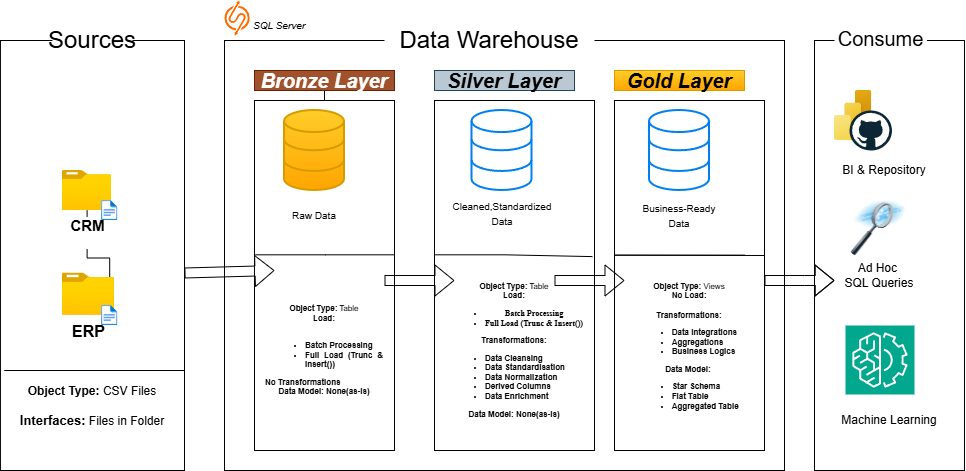

The diagram above was exported from draw.io. Its source (the exported page's mxGraphModel, read from the mxfile embedded in the PNG):
<mxGraphModel dx="1030" dy="1765" grid="1" gridSize="10" guides="1" tooltips="1" connect="1" arrows="1" fold="1" page="1" pageScale="1" pageWidth="827" pageHeight="1169" math="0" shadow="0">
  <root>
    <mxCell id="0" />
    <mxCell id="1" parent="0" />
    <mxCell id="99VIb6eL6mTX5SNnfVzG-1" parent="1" style="rounded=0;whiteSpace=wrap;html=1;fillColor=none;strokeColor=light-dark(#000000,#FDF8FF);" value="&lt;div&gt;&lt;br&gt;&lt;/div&gt;&lt;div&gt;&lt;br&gt;&lt;/div&gt;&lt;div&gt;&lt;br&gt;&lt;/div&gt;&lt;div&gt;&lt;br&gt;&lt;/div&gt;&lt;div&gt;&lt;br&gt;&lt;/div&gt;&lt;div&gt;&lt;br&gt;&lt;/div&gt;&lt;div&gt;&lt;br&gt;&lt;/div&gt;&lt;div&gt;&lt;br&gt;&lt;/div&gt;&lt;div&gt;&lt;br&gt;&lt;/div&gt;&lt;div&gt;&lt;br&gt;&lt;/div&gt;&lt;div&gt;&lt;br&gt;&lt;/div&gt;&lt;div&gt;&lt;br&gt;&lt;/div&gt;&lt;div&gt;&lt;br&gt;&lt;/div&gt;&lt;div&gt;&lt;br&gt;&lt;/div&gt;&lt;div&gt;&lt;br&gt;&lt;/div&gt;&lt;div&gt;&lt;b&gt;&lt;br&gt;&lt;/b&gt;&lt;/div&gt;&lt;div&gt;&lt;b&gt;&lt;br&gt;&lt;/b&gt;&lt;/div&gt;&lt;div&gt;&lt;b&gt;&lt;br&gt;&lt;/b&gt;&lt;/div&gt;&lt;div&gt;&lt;b&gt;&lt;br&gt;&lt;/b&gt;&lt;/div&gt;&lt;div&gt;&lt;b&gt;&lt;br&gt;&lt;/b&gt;&lt;/div&gt;&lt;div&gt;&lt;b&gt;&lt;br&gt;&lt;/b&gt;&lt;/div&gt;&lt;div&gt;&lt;b&gt;Object Type:&lt;/b&gt; CSV Files&lt;/div&gt;&lt;div&gt;&lt;br&gt;&lt;/div&gt;&lt;div&gt;&lt;b&gt;&lt;font style=&quot;font-size: 13px;&quot;&gt;Interfaces:&lt;/font&gt;&lt;/b&gt; Files in Folder&lt;/div&gt;" vertex="1">
      <mxGeometry height="430" width="184.06" x="35.94" y="30" as="geometry" />
    </mxCell>
    <mxCell id="99VIb6eL6mTX5SNnfVzG-2" parent="1" style="rounded=0;whiteSpace=wrap;html=1;fontSize=24;strokeColor=none;" value="Sources" vertex="1">
      <mxGeometry height="40" width="80" x="87.97" y="10" as="geometry" />
    </mxCell>
    <mxCell id="99VIb6eL6mTX5SNnfVzG-3" parent="1" style="rounded=0;whiteSpace=wrap;html=1;" value="" vertex="1">
      <mxGeometry height="430" width="560" x="260" y="30" as="geometry" />
    </mxCell>
    <mxCell id="99VIb6eL6mTX5SNnfVzG-5" parent="1" style="rounded=0;whiteSpace=wrap;html=1;fontSize=24;strokeColor=none;" value="Data Warehouse" vertex="1">
      <mxGeometry height="40" width="210" x="420" y="10" as="geometry" />
    </mxCell>
    <mxCell id="99VIb6eL6mTX5SNnfVzG-6" parent="1" style="rounded=0;whiteSpace=wrap;html=1;fillColor=none;strokeColor=light-dark(#000000,#FDF8FF);" value="" vertex="1">
      <mxGeometry height="430" width="150" x="850" y="30" as="geometry" />
    </mxCell>
    <mxCell id="99VIb6eL6mTX5SNnfVzG-7" parent="1" style="rounded=0;whiteSpace=wrap;html=1;fontSize=20;strokeColor=none;" value="Consume" vertex="1">
      <mxGeometry height="35" width="92.5" x="870" y="10" as="geometry" />
    </mxCell>
    <mxCell id="99VIb6eL6mTX5SNnfVzG-44" edge="1" parent="1" source="99VIb6eL6mTX5SNnfVzG-11" style="edgeStyle=orthogonalEdgeStyle;rounded=0;orthogonalLoop=1;jettySize=auto;html=1;" target="99VIb6eL6mTX5SNnfVzG-27" value="">
      <mxGeometry relative="1" as="geometry" />
    </mxCell>
    <mxCell id="99VIb6eL6mTX5SNnfVzG-11" parent="1" style="rounded=0;whiteSpace=wrap;html=1;fillColor=#a0522d;fontColor=#ffffff;strokeColor=#6D1F00;fontStyle=1;fontSize=20;" value="&lt;span&gt;&lt;i&gt;Bronze Layer&lt;/i&gt;&lt;/span&gt;" vertex="1">
      <mxGeometry height="20" width="140" x="290" y="60" as="geometry" />
    </mxCell>
    <mxCell id="99VIb6eL6mTX5SNnfVzG-12" parent="1" style="rounded=0;whiteSpace=wrap;html=1;" value="" vertex="1">
      <mxGeometry height="350" width="140" x="290" y="90" as="geometry" />
    </mxCell>
    <mxCell id="99VIb6eL6mTX5SNnfVzG-13" parent="1" style="rounded=0;whiteSpace=wrap;html=1;fillColor=light-dark(#BAC8D3,#454246);strokeColor=#23445d;fontStyle=1;fontSize=20;" value="&lt;span&gt;&lt;i&gt;Silver Layer&lt;/i&gt;&lt;/span&gt;" vertex="1">
      <mxGeometry height="20" width="140" x="470" y="60" as="geometry" />
    </mxCell>
    <mxCell id="99VIb6eL6mTX5SNnfVzG-14" parent="1" style="rounded=0;whiteSpace=wrap;html=1;" value="" vertex="1">
      <mxGeometry height="350" width="160" x="470" y="90" as="geometry" />
    </mxCell>
    <mxCell id="99VIb6eL6mTX5SNnfVzG-15" parent="1" style="rounded=0;whiteSpace=wrap;html=1;fillColor=light-dark(#FFCD28,#FFFF00);strokeColor=light-dark(#D79B00,#76993C);gradientColor=#ffa500;fontStyle=1;fontSize=20;" value="&lt;span&gt;&lt;i&gt;Gold Layer&lt;/i&gt;&lt;/span&gt;" vertex="1">
      <mxGeometry height="20" width="130" x="650" y="60" as="geometry" />
    </mxCell>
    <mxCell id="99VIb6eL6mTX5SNnfVzG-16" parent="1" style="rounded=0;whiteSpace=wrap;html=1;" value="" vertex="1">
      <mxGeometry height="350" width="150" x="650" y="90" as="geometry" />
    </mxCell>
    <mxCell id="99VIb6eL6mTX5SNnfVzG-56" edge="1" parent="1" source="99VIb6eL6mTX5SNnfVzG-20" style="edgeStyle=orthogonalEdgeStyle;rounded=0;orthogonalLoop=1;jettySize=auto;html=1;" target="99VIb6eL6mTX5SNnfVzG-24" value="">
      <mxGeometry relative="1" as="geometry" />
    </mxCell>
    <mxCell id="99VIb6eL6mTX5SNnfVzG-20" parent="1" style="image;aspect=fixed;html=1;points=[];align=center;fontSize=12;image=img/lib/azure2/general/Folder_Blank.svg;" value="&lt;b&gt;&lt;font style=&quot;font-size: 15px;&quot;&gt;CRM&lt;/font&gt;&lt;/b&gt;&lt;div&gt;&lt;br&gt;&lt;/div&gt;" vertex="1">
      <mxGeometry height="40" width="49.29" x="97.89" y="160" as="geometry" />
    </mxCell>
    <mxCell id="99VIb6eL6mTX5SNnfVzG-19" parent="1" style="image;aspect=fixed;html=1;points=[];align=center;fontSize=12;image=img/lib/azure2/general/File.svg;" value="" vertex="1">
      <mxGeometry height="20" width="16.23" x="137.10999999999999" y="190" as="geometry" />
    </mxCell>
    <mxCell id="99VIb6eL6mTX5SNnfVzG-23" parent="1" style="image;aspect=fixed;html=1;points=[];align=center;fontSize=12;image=img/lib/azure2/general/Folder_Blank.svg;" value="&lt;b&gt;&lt;font style=&quot;font-size: 16px;&quot;&gt;ERP&lt;/font&gt;&lt;/b&gt;" vertex="1">
      <mxGeometry height="42.29" width="52.11" x="97.89" y="262.5" as="geometry" />
    </mxCell>
    <mxCell id="99VIb6eL6mTX5SNnfVzG-24" parent="1" style="image;aspect=fixed;html=1;points=[];align=center;fontSize=12;image=img/lib/azure2/general/File.svg;" value="" vertex="1">
      <mxGeometry height="20" width="16.23" x="137.11" y="295" as="geometry" />
    </mxCell>
    <mxCell id="99VIb6eL6mTX5SNnfVzG-26" edge="1" parent="1" style="endArrow=none;html=1;rounded=0;" value="">
      <mxGeometry height="50" relative="1" width="50" as="geometry">
        <Array as="points">
          <mxPoint x="40" y="360" />
        </Array>
        <mxPoint x="220" y="360" as="sourcePoint" />
        <mxPoint x="220" y="360" as="targetPoint" />
      </mxGeometry>
    </mxCell>
    <mxCell id="99VIb6eL6mTX5SNnfVzG-27" parent="1" style="html=1;verticalLabelPosition=bottom;align=center;labelBackgroundColor=#ffffff;verticalAlign=top;strokeWidth=2;strokeColor=#d79b00;shadow=0;dashed=0;shape=mxgraph.ios7.icons.data;fillColor=light-dark(#FFCD28,#FFCC99);gradientColor=#ffa500;" value="" vertex="1">
      <mxGeometry height="80" width="60" x="320" y="100" as="geometry" />
    </mxCell>
    <mxCell id="99VIb6eL6mTX5SNnfVzG-28" parent="1" style="html=1;verticalLabelPosition=bottom;align=center;labelBackgroundColor=#ffffff;verticalAlign=top;strokeWidth=2;strokeColor=#0080F0;shadow=0;dashed=0;shape=mxgraph.ios7.icons.data;fillColor=light-dark(#FFFFFF,#696969);" value="" vertex="1">
      <mxGeometry height="80" width="60" x="507.5" y="100" as="geometry" />
    </mxCell>
    <mxCell id="99VIb6eL6mTX5SNnfVzG-29" parent="1" style="html=1;verticalLabelPosition=bottom;align=center;labelBackgroundColor=#ffffff;verticalAlign=top;strokeWidth=2;strokeColor=#0080F0;shadow=0;dashed=0;shape=mxgraph.ios7.icons.data;fillColor=light-dark(#FFFFFF,#E1E100);" value="" vertex="1">
      <mxGeometry height="80" width="60" x="685" y="100" as="geometry" />
    </mxCell>
    <mxCell id="99VIb6eL6mTX5SNnfVzG-30" edge="1" parent="1" style="shape=flexArrow;endArrow=classic;html=1;rounded=0;exitX=0.929;exitY=0.37;exitDx=0;exitDy=0;exitPerimeter=0;entryX=0.154;entryY=0.37;entryDx=0;entryDy=0;entryPerimeter=0;" value="">
      <mxGeometry height="50" relative="1" width="50" as="geometry">
        <mxPoint x="419.99999999999994" y="269.99999999999994" as="sourcePoint" />
        <mxPoint x="489.96" y="269.99999999999994" as="targetPoint" />
      </mxGeometry>
    </mxCell>
    <mxCell id="99VIb6eL6mTX5SNnfVzG-31" edge="1" parent="1" style="shape=flexArrow;endArrow=classic;html=1;rounded=0;exitX=0.929;exitY=0.37;exitDx=0;exitDy=0;exitPerimeter=0;" value="">
      <mxGeometry height="50" relative="1" width="50" as="geometry">
        <Array as="points" />
        <mxPoint x="220" y="262.5" as="sourcePoint" />
        <mxPoint x="310" y="260" as="targetPoint" />
      </mxGeometry>
    </mxCell>
    <mxCell id="99VIb6eL6mTX5SNnfVzG-32" edge="1" parent="1" style="shape=flexArrow;endArrow=classic;html=1;rounded=0;exitX=0.929;exitY=0.37;exitDx=0;exitDy=0;exitPerimeter=0;entryX=0.154;entryY=0.37;entryDx=0;entryDy=0;entryPerimeter=0;" value="">
      <mxGeometry height="50" relative="1" width="50" as="geometry">
        <Array as="points" />
        <mxPoint x="590" y="270" as="sourcePoint" />
        <mxPoint x="660" y="270" as="targetPoint" />
      </mxGeometry>
    </mxCell>
    <mxCell id="99VIb6eL6mTX5SNnfVzG-33" edge="1" parent="1" style="shape=flexArrow;endArrow=classic;html=1;rounded=0;exitX=0.929;exitY=0.37;exitDx=0;exitDy=0;exitPerimeter=0;" value="">
      <mxGeometry height="50" relative="1" width="50" as="geometry">
        <Array as="points">
          <mxPoint x="840" y="270" />
        </Array>
        <mxPoint x="800" y="270" as="sourcePoint" />
        <mxPoint x="870" y="270" as="targetPoint" />
      </mxGeometry>
    </mxCell>
    <mxCell id="99VIb6eL6mTX5SNnfVzG-34" parent="1" style="text;html=1;whiteSpace=wrap;strokeColor=none;fillColor=none;align=center;verticalAlign=middle;rounded=0;" value="&lt;font style=&quot;font-size: 10px;&quot;&gt;Raw Data&lt;/font&gt;" vertex="1">
      <mxGeometry height="30" width="60" x="320" y="190" as="geometry" />
    </mxCell>
    <mxCell id="99VIb6eL6mTX5SNnfVzG-35" parent="1" style="text;html=1;whiteSpace=wrap;strokeColor=none;fillColor=none;align=center;verticalAlign=middle;rounded=0;" value="&lt;font style=&quot;font-size: 10px;&quot;&gt;Cleaned,Standardized Data&lt;/font&gt;" vertex="1">
      <mxGeometry height="25" width="110" x="482.5" y="190" as="geometry" />
    </mxCell>
    <mxCell id="99VIb6eL6mTX5SNnfVzG-36" parent="1" style="text;html=1;whiteSpace=wrap;strokeColor=none;fillColor=none;align=center;verticalAlign=middle;rounded=0;" value="&lt;font style=&quot;font-size: 10px;&quot;&gt;Business-Ready Data&lt;/font&gt;" vertex="1">
      <mxGeometry height="30" width="90" x="670" y="190" as="geometry" />
    </mxCell>
    <mxCell id="99VIb6eL6mTX5SNnfVzG-37" edge="1" parent="1" style="endArrow=none;html=1;rounded=0;" value="">
      <mxGeometry height="50" relative="1" width="50" as="geometry">
        <Array as="points">
          <mxPoint x="361" y="244.30999999999997" />
          <mxPoint x="291" y="244.30999999999997" />
        </Array>
        <mxPoint x="430" y="244.30999999999997" as="sourcePoint" />
        <mxPoint x="291" y="244.30999999999997" as="targetPoint" />
      </mxGeometry>
    </mxCell>
    <mxCell id="99VIb6eL6mTX5SNnfVzG-39" edge="1" parent="1" style="endArrow=none;html=1;rounded=0;" value="">
      <mxGeometry height="50" relative="1" width="50" as="geometry">
        <Array as="points">
          <mxPoint x="650" y="244.65999999999997" />
        </Array>
        <mxPoint x="780" y="244.65999999999997" as="sourcePoint" />
        <mxPoint x="800" y="245" as="targetPoint" />
      </mxGeometry>
    </mxCell>
    <mxCell id="99VIb6eL6mTX5SNnfVzG-40" parent="1" style="text;html=1;whiteSpace=wrap;strokeColor=none;fillColor=none;align=center;verticalAlign=middle;rounded=0;fontSize=8;" value="&lt;font&gt;&lt;b&gt;Object Type:&lt;/b&gt; Table&lt;/font&gt;&lt;div&gt;&lt;span style=&quot;background-color: transparent; color: light-dark(rgb(0, 0, 0), rgb(255, 255, 255));&quot;&gt;&lt;b&gt;Load:&lt;/b&gt;&lt;/span&gt;&lt;/div&gt;&lt;div&gt;&lt;span style=&quot;background-color: transparent; color: light-dark(rgb(0, 0, 0), rgb(255, 255, 255));&quot;&gt;&lt;br&gt;&lt;/span&gt;&lt;/div&gt;&lt;div&gt;&lt;div&gt;&lt;ul&gt;&lt;li style=&quot;text-align: justify;&quot;&gt;&lt;span style=&quot;background-color: transparent; color: light-dark(rgb(0, 0, 0), rgb(255, 255, 255));&quot;&gt;&lt;b&gt;&lt;font&gt;Batch Processing&lt;/font&gt;&lt;/b&gt;&lt;/span&gt;&lt;/li&gt;&lt;li style=&quot;text-align: justify;&quot;&gt;&lt;font&gt;&lt;b&gt;&lt;font&gt;Full Load (Trunc &amp;amp; Insert()&lt;/font&gt;&lt;span&gt;)&lt;/span&gt;&lt;/b&gt;&lt;/font&gt;&lt;/li&gt;&lt;/ul&gt;&lt;div style=&quot;text-align: justify;&quot;&gt;&lt;span&gt;&lt;b&gt;No Transformations&amp;nbsp; &amp;nbsp; &amp;nbsp; &amp;nbsp;&lt;/b&gt;&lt;/span&gt;&lt;/div&gt;&lt;/div&gt;&lt;/div&gt;&lt;div&gt;&lt;span&gt;&lt;b&gt;Data Model: None(as-is)&lt;/b&gt;&lt;/span&gt;&lt;/div&gt;" vertex="1">
      <mxGeometry height="180" width="120" x="300" y="250" as="geometry" />
    </mxCell>
    <mxCell id="99VIb6eL6mTX5SNnfVzG-43" parent="1" style="text;html=1;strokeColor=none;fillColor=none;align=center;verticalAlign=middle;rounded=0;whiteSpace=wrap;fontSize=8;" value="&lt;font&gt;&lt;b&gt;Object Type:&lt;/b&gt; Table&lt;/font&gt;&lt;div&gt;&lt;span style=&quot;background-color: transparent; color: light-dark(rgb(0, 0, 0), rgb(255, 255, 255));&quot;&gt;&lt;b&gt;Load:&lt;/b&gt;&lt;/span&gt;&lt;/div&gt;&lt;div&gt;&lt;ul&gt;&lt;li&gt;&lt;span style=&quot;background-color: transparent; color: light-dark(rgb(0, 0, 0), rgb(255, 255, 255));&quot;&gt;&lt;font face=&quot;Times New Roman&quot;&gt;&lt;b&gt;Batch Processing&lt;/b&gt;&lt;/font&gt;&lt;/span&gt;&lt;/li&gt;&lt;li&gt;&lt;font face=&quot;Times New Roman&quot;&gt;&lt;b&gt;Full Load (Trunc &amp;amp; Insert())&lt;/b&gt;&lt;/font&gt;&lt;/li&gt;&lt;/ul&gt;&lt;b style=&quot;background-color: transparent; color: light-dark(rgb(0, 0, 0), rgb(255, 255, 255));&quot;&gt;Transformations:&lt;/b&gt;&lt;/div&gt;&lt;div&gt;&lt;ul&gt;&lt;li style=&quot;text-align: justify;&quot;&gt;&lt;span style=&quot;background-color: transparent; color: light-dark(rgb(0, 0, 0), rgb(255, 255, 255));&quot;&gt;&lt;b&gt;Data Cleansing&lt;/b&gt;&lt;/span&gt;&lt;/li&gt;&lt;li style=&quot;text-align: justify;&quot;&gt;&lt;span style=&quot;background-color: transparent; color: light-dark(rgb(0, 0, 0), rgb(255, 255, 255));&quot;&gt;&lt;b&gt;Data Standardisation&lt;/b&gt;&lt;/span&gt;&lt;/li&gt;&lt;li style=&quot;text-align: justify;&quot;&gt;&lt;span style=&quot;background-color: transparent; color: light-dark(rgb(0, 0, 0), rgb(255, 255, 255));&quot;&gt;&lt;b&gt;Data Normalization&lt;/b&gt;&lt;/span&gt;&lt;/li&gt;&lt;li style=&quot;text-align: justify;&quot;&gt;&lt;span style=&quot;background-color: transparent; color: light-dark(rgb(0, 0, 0), rgb(255, 255, 255));&quot;&gt;&lt;b&gt;Derived Columns&lt;/b&gt;&lt;/span&gt;&lt;/li&gt;&lt;li style=&quot;text-align: justify;&quot;&gt;&lt;span style=&quot;background-color: transparent; color: light-dark(rgb(0, 0, 0), rgb(255, 255, 255));&quot;&gt;&lt;b&gt;Data Enrichment&amp;nbsp;&lt;/b&gt;&lt;/span&gt;&lt;b style=&quot;background-color: transparent; color: light-dark(rgb(0, 0, 0), rgb(255, 255, 255));&quot;&gt; &amp;nbsp; &amp;nbsp;&amp;nbsp;&lt;/b&gt;&lt;/li&gt;&lt;/ul&gt;&lt;/div&gt;&lt;div&gt;&lt;span&gt;&lt;b&gt;Data Model: None(as-is)&lt;/b&gt;&lt;/span&gt;&lt;/div&gt;" vertex="1">
      <mxGeometry height="180" width="160" x="470" y="250" as="geometry" />
    </mxCell>
    <mxCell id="99VIb6eL6mTX5SNnfVzG-45" edge="1" parent="1" source="99VIb6eL6mTX5SNnfVzG-14" style="endArrow=none;html=1;rounded=0;exitX=0.987;exitY=0.446;exitDx=0;exitDy=0;exitPerimeter=0;" value="">
      <mxGeometry height="50" relative="1" width="50" as="geometry">
        <Array as="points">
          <mxPoint x="540.5" y="244.30999999999997" />
          <mxPoint x="470.5" y="244.30999999999997" />
        </Array>
        <mxPoint x="609.5" y="244.30999999999997" as="sourcePoint" />
        <mxPoint x="470.5" y="244.30999999999997" as="targetPoint" />
      </mxGeometry>
    </mxCell>
    <mxCell id="99VIb6eL6mTX5SNnfVzG-46" parent="1" style="text;html=1;strokeColor=none;fillColor=none;align=center;verticalAlign=middle;rounded=0;whiteSpace=wrap;fontSize=8;" value="&lt;font&gt;&lt;b&gt;Object Type:&lt;/b&gt;&amp;nbsp;Views&lt;/font&gt;&lt;div&gt;&lt;span style=&quot;background-color: transparent; color: light-dark(rgb(0, 0, 0), rgb(255, 255, 255));&quot;&gt;&lt;b&gt;No Load:&lt;/b&gt;&lt;/span&gt;&lt;/div&gt;&lt;div&gt;&lt;span style=&quot;background-color: transparent; color: light-dark(rgb(0, 0, 0), rgb(255, 255, 255));&quot;&gt;&lt;b&gt;&lt;br&gt;&lt;/b&gt;&lt;/span&gt;&lt;/div&gt;&lt;div&gt;&lt;b style=&quot;background-color: transparent; color: light-dark(rgb(0, 0, 0), rgb(255, 255, 255));&quot;&gt;Transformations:&lt;/b&gt;&lt;/div&gt;&lt;div&gt;&lt;ul&gt;&lt;li style=&quot;text-align: justify;&quot;&gt;&lt;span style=&quot;background-color: transparent; color: light-dark(rgb(0, 0, 0), rgb(255, 255, 255));&quot;&gt;&lt;b&gt;Data Integrations&lt;/b&gt;&lt;/span&gt;&lt;/li&gt;&lt;li style=&quot;text-align: justify;&quot;&gt;&lt;b style=&quot;background-color: transparent; color: light-dark(rgb(0, 0, 0), rgb(255, 255, 255));&quot;&gt;Aggregations&lt;/b&gt;&lt;/li&gt;&lt;li style=&quot;text-align: justify;&quot;&gt;&lt;b style=&quot;background-color: transparent; color: light-dark(rgb(0, 0, 0), rgb(255, 255, 255));&quot;&gt;Business Logics&amp;nbsp; &amp;nbsp; &amp;nbsp;&lt;/b&gt;&lt;/li&gt;&lt;/ul&gt;&lt;/div&gt;&lt;div&gt;&lt;span&gt;&lt;b&gt;Data Model:&amp;nbsp;&lt;/b&gt;&lt;/span&gt;&lt;/div&gt;&lt;div&gt;&lt;ul&gt;&lt;li style=&quot;text-align: justify;&quot;&gt;&lt;span&gt;&lt;b&gt;Star Schema&amp;nbsp;&lt;/b&gt;&lt;/span&gt;&lt;/li&gt;&lt;li style=&quot;text-align: justify;&quot;&gt;&lt;span&gt;&lt;b&gt;Flat Table&lt;/b&gt;&lt;/span&gt;&lt;/li&gt;&lt;li style=&quot;text-align: justify;&quot;&gt;&lt;span&gt;&lt;b&gt;Aggregated Table&lt;/b&gt;&lt;/span&gt;&lt;/li&gt;&lt;/ul&gt;&lt;/div&gt;" vertex="1">
      <mxGeometry height="180" width="150" x="650" y="250" as="geometry" />
    </mxCell>
    <mxCell id="99VIb6eL6mTX5SNnfVzG-47" parent="1" style="image;aspect=fixed;html=1;points=[];align=center;fontSize=12;image=img/lib/azure2/power_platform/PowerBI.svg;" value="" vertex="1">
      <mxGeometry height="50" width="37.5" x="870" y="80" as="geometry" />
    </mxCell>
    <mxCell id="99VIb6eL6mTX5SNnfVzG-48" parent="1" style="dashed=0;outlineConnect=0;html=1;align=center;labelPosition=center;verticalLabelPosition=bottom;verticalAlign=top;shape=mxgraph.weblogos.github" value="" vertex="1">
      <mxGeometry height="40" width="42.5" x="885" y="100" as="geometry" />
    </mxCell>
    <mxCell id="99VIb6eL6mTX5SNnfVzG-49" parent="1" style="text;html=1;whiteSpace=wrap;strokeColor=none;fillColor=none;align=center;verticalAlign=middle;rounded=0;" value="BI &amp;amp; Repository" vertex="1">
      <mxGeometry height="20" width="120" x="860" y="150" as="geometry" />
    </mxCell>
    <mxCell id="99VIb6eL6mTX5SNnfVzG-50" parent="1" style="image;html=1;image=img/lib/clip_art/computers/Data_Filtering_128x128.png" value="" vertex="1">
      <mxGeometry height="55" width="70" x="880" y="190" as="geometry" />
    </mxCell>
    <mxCell id="99VIb6eL6mTX5SNnfVzG-51" parent="1" style="text;html=1;whiteSpace=wrap;strokeColor=none;fillColor=none;align=center;verticalAlign=middle;rounded=0;" value="Ad Hoc&amp;nbsp;&lt;div&gt;SQL Queries&lt;/div&gt;" vertex="1">
      <mxGeometry height="30" width="90" x="870" y="250" as="geometry" />
    </mxCell>
    <mxCell id="99VIb6eL6mTX5SNnfVzG-52" parent="1" style="sketch=0;points=[[0,0,0],[0.25,0,0],[0.5,0,0],[0.75,0,0],[1,0,0],[0,1,0],[0.25,1,0],[0.5,1,0],[0.75,1,0],[1,1,0],[0,0.25,0],[0,0.5,0],[0,0.75,0],[1,0.25,0],[1,0.5,0],[1,0.75,0]];outlineConnect=0;fontColor=#232F3E;fillColor=#01A88D;strokeColor=#ffffff;dashed=0;verticalLabelPosition=bottom;verticalAlign=top;align=center;html=1;fontSize=12;fontStyle=0;aspect=fixed;shape=mxgraph.aws4.resourceIcon;resIcon=mxgraph.aws4.machine_learning;" value="" vertex="1">
      <mxGeometry height="69" width="69" x="881" y="315" as="geometry" />
    </mxCell>
    <mxCell id="99VIb6eL6mTX5SNnfVzG-53" parent="1" style="text;html=1;whiteSpace=wrap;strokeColor=none;fillColor=none;align=center;verticalAlign=middle;rounded=0;" value="Machine Learning" vertex="1">
      <mxGeometry height="20" width="110" x="870" y="400" as="geometry" />
    </mxCell>
    <mxCell id="99VIb6eL6mTX5SNnfVzG-54" parent="1" style="text;html=1;whiteSpace=wrap;strokeColor=none;fillColor=none;align=center;verticalAlign=middle;rounded=0;fontSize=10;fontStyle=2" value="SQL Server" vertex="1">
      <mxGeometry height="30" width="70" x="280" as="geometry" />
    </mxCell>
    <mxCell id="99VIb6eL6mTX5SNnfVzG-55" parent="1" style="points=[];aspect=fixed;html=1;align=center;shadow=0;dashed=0;fillColor=#FF6A00;strokeColor=none;shape=mxgraph.alibaba_cloud.sqlserver;" value="" vertex="1">
      <mxGeometry height="35" width="25.25" x="260" y="-10" as="geometry" />
    </mxCell>
  </root>
</mxGraphModel>